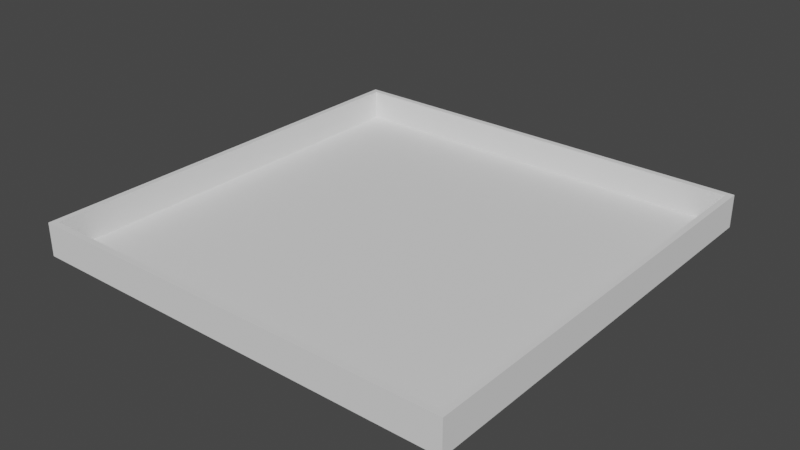 # Source: Box.blend  (saved by Blender 2.81.16; exported with 4.5.12 LTS)
import bpy
from mathutils import Matrix  # noqa: F401  (used for matrix-valued properties, if any)

bpy.ops.wm.read_factory_settings(use_empty=True)
scene = bpy.context.scene
scene.name = 'Scene'

# ---- collections
col_intersection = bpy.data.collections.new('Intersection'); scene.collection.children.link(col_intersection)

# ---- world
world_world = bpy.data.worlds.new('World'); scene.world = world_world
world_world.use_nodes = True; world_world.node_tree.nodes.clear()
_N = world_world.node_tree.nodes; _L = world_world.node_tree.links
n0 = _N.new('ShaderNodeOutputWorld'); n0.name = 'World Output'; n0.location = (300, 300)
n1 = _N.new('ShaderNodeBackground'); n1.name = 'Background'; n1.location = (10, 300)
n1.inputs[0].default_value = (0.05088, 0.05088, 0.05088, 1.0)
_L.new(n1.outputs[0], n0.inputs[0])
n0.is_active_output = True
world_world.color = (0.05088, 0.05088, 0.05088)
world_world.use_sun_shadow = False
world_world.sun_shadow_jitter_overblur = 0.0

# ---- meshes
me_plane = bpy.data.meshes.new('Plane')
me_plane.from_pydata([(-1.0, 0.0, 0.0), (-1.0, 7.0, 0.0), (0.0, 0.0, 0.0), (0.0, 7.0, 0.0), (-1.0, 1.0, 0.0), (0.0, 1.0, 0.0), (-7.0, 0.0, 0.0), (-7.0, 1.0, 0.0), (-7.0, 7.0, -0.1), (-5.0, 5.0, -0.1), (-5.0, 1.0, -0.1), (-5.0, 0.0, -0.1), (-7.0, 0.0, -0.1), (-7.0, 1.0, -0.1), (0.0, 1.0, -0.1), (-1.0, 5.0, -0.1), (0.0, 5.0, 0.0), (-1.0, 5.0, 0.0), (0.0, 5.0, -0.1), (0.0, 0.0, -0.1), (-5.0, 0.0, 0.0), (-5.0, 1.0, 0.0), (-1.0, 0.0, -0.1), (-1.0, 1.0, -0.1), (-5.0, 5.0, 0.0), (-1.0, 7.0, -0.1), (0.0, 7.0, -0.1), (-7.0, 7.0, 0.0)], [], [(17, 16, 3, 1), (0, 2, 5, 4), (20, 21, 7, 6), (7, 13, 12, 6), (3, 26, 25, 1), (27, 8, 13, 7), (1, 25, 8, 27), (23, 10, 9, 15), (8, 25, 15, 9), (13, 8, 9, 10), (4, 5, 16, 17), (22, 11, 10, 23), (23, 15, 18, 14), (0, 4, 21, 20), (11, 12, 13, 10), (22, 23, 14, 19), (7, 21, 24, 27), (27, 24, 17, 1), (15, 25, 26, 18), (4, 17, 24, 21)])
_uv = me_plane.uv_layers.new(name='UVMap')
_uv.uv.foreach_set('vector', [0.0, 0.5, 0.5, 0.5, 0.5, 1.0, 0.0, 1.0, 0.0, 0.0, 0.5, 0.0, 0.5, 0.0, 0.0, 0.0, 0.0, 0.0, 0.0, 0.0, 0.0, 0.0, 0.0, 0.0, 0.0, 0.0, 0.0, 0.0, 0.0, 0.0, 0.0, 0.0, 0.5, 1.0, 0.5, 1.0, 0.0, 1.0, 0.0, 1.0, 0.0, 0.0, 0.0, 0.0, 0.0, 0.0, 0.0, 0.0, 0.0, 1.0, 0.0, 1.0, 0.0, 0.0, 0.0, 0.0, 0.0, 0.0, 0.0, 0.0, 0.0, 0.0, 0.0, 0.5, 0.0, 0.0, 0.0, 1.0, 0.0, 0.5, 0.0, 0.0, 0.0, 0.0, 0.0, 0.0, 0.0, 0.0, 0.0, 0.0, 0.0, 0.0, 0.5, 0.0, 0.5, 0.5, 0.0, 0.5, 0.0, 0.0, 0.0, 0.0, 0.0, 0.0, 0.0, 0.0, 0.0, 0.0, 0.0, 0.5, 0.5, 0.5, 0.5, 0.0, 0.0, 0.0, 0.0, 0.0, 0.0, 0.0, 0.0, 0.0, 0.0, 0.0, 0.0, 0.0, 0.0, 0.0, 0.0, 0.0, 0.0, 0.0, 0.0, 0.0, 0.5, 0.0, 0.5, 0.0, 0.0, 0.0, 0.0, 0.0, 0.0, 0.0, 0.0, 0.0, 0.0, 0.0, 0.0, 0.0, 0.0, 0.5, 0.0, 1.0, 0.0, 0.5, 0.0, 1.0, 0.5, 1.0, 0.5, 0.5, 0.0, 0.0, 0.0, 0.5, 0.0, 0.0, 0.0, 0.0])
me_plane.use_remesh_fix_poles = True
me_plane.use_remesh_preserve_attributes = False
me_plane.use_mirror_vertex_groups = False
me_plane.update()
me_cube_002 = bpy.data.meshes.new('Cube.002')
me_cube_002.from_pydata([(-7.0, 7.0, -0.1), (-7.2, 7.0, -0.1), (-7.2, 7.0, 1.0), (-7.0, 7.0, 1.0), (-7.2, 7.2, -0.1), (-7.0, 7.2, -0.1), (-7.0, 7.2, 1.0), (-7.2, 7.2, 1.0), (-7.0, 0.0, -0.1), (-7.0, 0.0, 1.0), (-7.2, 0.0, -0.1), (-7.2, 0.0, 1.0), (0.0, 7.2, 1.0), (0.0, 7.2, -0.1), (0.0, 7.0, -0.1), (0.0, 7.0, 1.0)], [], [(0, 5, 13, 14), (1, 4, 5, 0), (2, 3, 6, 7), (7, 6, 5, 4), (1, 0, 8, 10), (7, 4, 1, 2), (9, 11, 10, 8), (0, 3, 9, 8), (3, 2, 11, 9), (2, 1, 10, 11), (13, 12, 15, 14), (3, 0, 14, 15), (6, 3, 15, 12), (5, 6, 12, 13)])
_uv = me_cube_002.uv_layers.new(name='UVMap')
_uv.uv.foreach_set('vector', [0.0, 0.0, 0.0, 0.0, 0.0, 0.0, 0.0, 0.0, 0.0, 0.0, 0.0, 0.0, 0.0, 0.0, 0.0, 0.0, 0.0, 0.0, 0.0, 0.0, 0.0, 0.0, 0.0, 0.0, 0.0, 0.0, 0.0, 0.0, 0.0, 0.0, 0.0, 0.0, 0.0, 0.0, 0.0, 0.0, 0.0, 0.0, 0.0, 0.0, 0.0, 0.0, 0.0, 0.0, 0.0, 0.0, 0.0, 0.0, 0.0, 0.0, 0.0, 0.0, 0.0, 0.0, 0.0, 0.0, 0.0, 0.0, 0.0, 0.0, 0.0, 0.0, 0.0, 0.0, 0.0, 0.0, 0.0, 0.0, 0.0, 0.0, 0.0, 0.0, 0.0, 0.0, 0.0, 0.0, 0.0, 0.0, 0.0, 0.0, 0.0, 0.0, 0.0, 0.0, 0.0, 0.0, 0.0, 0.0, 0.0, 0.0, 0.0, 0.0, 0.0, 0.0, 0.0, 0.0, 0.0, 0.0, 0.0, 0.0, 0.0, 0.0, 0.0, 0.0, 0.0, 0.0, 0.0, 0.0, 0.0, 0.0, 0.0, 0.0])
me_cube_002.use_remesh_fix_poles = True
me_cube_002.use_remesh_preserve_attributes = False
me_cube_002.use_mirror_vertex_groups = False
me_cube_002.update()

# ---- objects
ob_ground = bpy.data.objects.new('Ground', me_plane)
ob_walls = bpy.data.objects.new('Walls', me_cube_002)

# ---- transforms, parenting, visibility, modifiers, constraints
ob_ground.location = (0.0, 0.0, 0.0)
ob_ground.lineart.crease_threshold = 0.0
_m = ob_ground.modifiers.new('Mirror', 'MIRROR')
_m.use_axis = (True, True, False)
_m.use_clip = True
ob_walls.location = (0.0, 0.0, 0.0)
ob_walls.lineart.crease_threshold = 0.0
_m = ob_walls.modifiers.new('Mirror', 'MIRROR')
_m.use_axis = (True, True, False)
_m.use_clip = True

# ---- collection membership
col_intersection.objects.link(ob_ground)
col_intersection.objects.link(ob_walls)

# ---- scene / render settings (as saved in the file)
scene.frame_start = 1; scene.frame_end = 250; scene.frame_set(1)
scene.render.engine = 'BLENDER_EEVEE_NEXT'
scene.cycles.use_denoising = False
scene.cycles.samples = 128
scene.cycles.sampling_pattern = 'TABULATED_SOBOL'
scene.cycles.use_adaptive_sampling = False
scene.cycles.use_light_tree = False
scene.view_settings.view_transform = 'Filmic'
bpy.context.view_layer.update()

# ---- added for rendering (the .blend has no active camera and no usable light): camera, sun
cam_auto = bpy.data.cameras.new('AutoCamera')
cam_auto.lens = 50.0
cam_auto.sensor_width = 36.0
cam_auto.clip_end = 1000.0
ob_auto_camera = bpy.data.objects.new('AutoCamera', cam_auto)
scene.collection.objects.link(ob_auto_camera)
ob_auto_camera.location = (18.8694, -22.6432, 15.5455)
ob_auto_camera.rotation_euler = (1.09748, -7.21219e-08, 0.694738)
scene.camera = ob_auto_camera
light_auto_sun = bpy.data.lights.new('AutoSun', 'SUN')
light_auto_sun.energy = 3.0
light_auto_sun.angle = 0.0523599
ob_auto_sun = bpy.data.objects.new('AutoSun', light_auto_sun)
scene.collection.objects.link(ob_auto_sun)
ob_auto_sun.rotation_euler = (0.872665, 0.174533, 0.523599)
bpy.context.view_layer.update()
